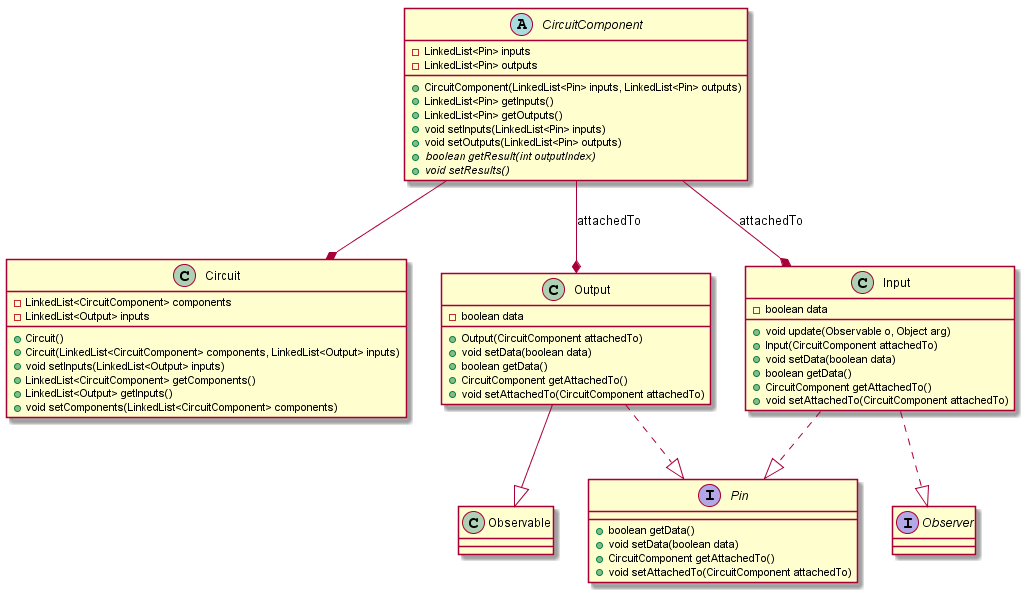

The diagram above was rendered by PlantUML. Its source (embedded in the PNG):
@startuml
interface Pin{
	+boolean getData()
	+void setData(boolean data)
	+CircuitComponent getAttachedTo()
	+void setAttachedTo(CircuitComponent attachedTo)
}
abstract class CircuitComponent{
	-LinkedList<Pin> inputs
	-LinkedList<Pin> outputs
	+CircuitComponent(LinkedList<Pin> inputs, LinkedList<Pin> outputs)
	+LinkedList<Pin> getInputs()
	+LinkedList<Pin> getOutputs()
	+void setInputs(LinkedList<Pin> inputs)
	+void setOutputs(LinkedList<Pin> outputs)
	+{abstract} boolean getResult(int outputIndex)
	+{abstract} void setResults()
}

class Circuit{
	-LinkedList<CircuitComponent> components
	-LinkedList<Output> inputs
	+Circuit()
	+Circuit(LinkedList<CircuitComponent> components, LinkedList<Output> inputs)
	+void setInputs(LinkedList<Output> inputs)
	+LinkedList<CircuitComponent> getComponents()
	+LinkedList<Output> getInputs()
	+void setComponents(LinkedList<CircuitComponent> components)
}

class Output{
	-boolean data
	+Output(CircuitComponent attachedTo)
	+void setData(boolean data)
	+boolean getData()
	+CircuitComponent getAttachedTo()
	+void setAttachedTo(CircuitComponent attachedTo)
}
class Input{
	-boolean data
	+void update(Observable o, Object arg)
	+Input(CircuitComponent attachedTo)
	+void setData(boolean data)
	+boolean getData()
	+CircuitComponent getAttachedTo()
	+void setAttachedTo(CircuitComponent attachedTo)
}
CircuitComponent --* Input : attachedTo
CircuitComponent --* Output : attachedTo
interface Observer{
	
}
CircuitComponent --* Circuit
Input ..|> Pin
Input ..|> Observer
Output ..|> Pin
Output --|> Observable
@enduml